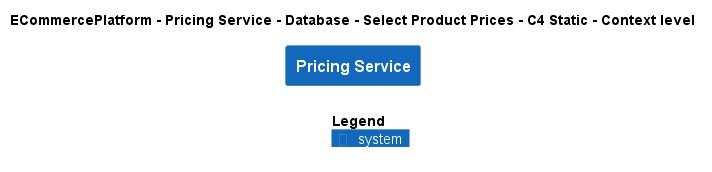

The diagram above was rendered by PlantUML. Its source (embedded in the PNG):
@startuml
!include ..\..\..\..\..\..\..\.c4s\C4_Context.puml

AddElementTag("c4interflow:lifecycle:new", $bgColor=green, $fontColor=#ffffff, $borderColor=green, $shadowing="False")
AddElementTag("c4interflow:lifecycle:changed", $bgColor=orange, $fontColor=#ffffff, $borderColor=orange, $shadowing="False")
AddElementTag("c4interflow:lifecycle:removed", $bgColor=red, $fontColor=#ffffff, $borderColor=red, $shadowing="False")

AddRelTag("c4interflow:lifecycle:new", $textColor=green, $lineColor=green)
AddRelTag("c4interflow:lifecycle:changed", $textColor=orange, $lineColor=orange)
AddRelTag("c4interflow:lifecycle:removed", $textColor=red, $lineColor=red)

SHOW_PERSON_PORTRAIT()
LAYOUT_TOP_DOWN()

skinparam linetype polyline

title ECommercePlatform - Pricing Service - Database - Select Product Prices - C4 Static - Context level

System(ECommercePlatform.SoftwareSystems.PricingService, "Pricing Service", "")



SHOW_LEGEND()
@enduml